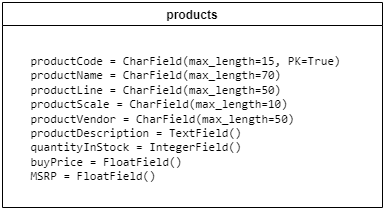

The diagram above was exported from draw.io. Its source (the exported page's mxGraphModel, read from the mxfile embedded in the PNG):
<mxGraphModel dx="936" dy="505" grid="1" gridSize="10" guides="1" tooltips="1" connect="1" arrows="1" fold="1" page="1" pageScale="1" pageWidth="827" pageHeight="1169" math="0" shadow="0">
  <root>
    <mxCell id="0" />
    <mxCell id="1" parent="0" />
    <mxCell id="iMVaPDZ5z9f_yOYAu3Ez-1" value="products" style="swimlane;" vertex="1" parent="1">
      <mxGeometry x="170" y="140" width="380" height="205" as="geometry" />
    </mxCell>
    <mxCell id="iMVaPDZ5z9f_yOYAu3Ez-2" value="&lt;pre lang=&quot;python&quot; class=&quot;code highlight&quot;&gt;&lt;br&gt;&lt;/pre&gt;&lt;pre lang=&quot;python&quot; class=&quot;code highlight&quot;&gt;&lt;span id=&quot;LC36&quot; class=&quot;line&quot; lang=&quot;python&quot;&gt;    &lt;span class=&quot;n&quot;&gt;productCode&lt;/span&gt; &lt;span class=&quot;o&quot;&gt;=&lt;/span&gt; &lt;span class=&quot;nc&quot;&gt;CharField&lt;/span&gt;&lt;span class=&quot;p&quot;&gt;(&lt;/span&gt;&lt;span class=&quot;n&quot;&gt;max_length&lt;/span&gt;&lt;span class=&quot;o&quot;&gt;=&lt;/span&gt;&lt;span class=&quot;mi&quot;&gt;15&lt;/span&gt;&lt;span class=&quot;p&quot;&gt;,&lt;/span&gt; PK&lt;span class=&quot;o&quot;&gt;=&lt;/span&gt;&lt;span class=&quot;bp&quot;&gt;True&lt;/span&gt;&lt;span class=&quot;p&quot;&gt;)&lt;/span&gt;&lt;/span&gt;&lt;br&gt;&lt;span id=&quot;LC37&quot; class=&quot;line&quot; lang=&quot;python&quot;&gt;    &lt;span class=&quot;n&quot;&gt;productName&lt;/span&gt; &lt;span class=&quot;o&quot;&gt;=&lt;/span&gt; &lt;span class=&quot;nc&quot;&gt;CharField&lt;/span&gt;&lt;span class=&quot;p&quot;&gt;(&lt;/span&gt;&lt;span class=&quot;n&quot;&gt;max_length&lt;/span&gt;&lt;span class=&quot;o&quot;&gt;=&lt;/span&gt;&lt;span class=&quot;mi&quot;&gt;70&lt;/span&gt;&lt;span class=&quot;p&quot;&gt;)&lt;/span&gt;&lt;/span&gt;&lt;br&gt;&lt;span id=&quot;LC38&quot; class=&quot;line&quot; lang=&quot;python&quot;&gt;    &lt;span class=&quot;n&quot;&gt;productLine&lt;/span&gt; &lt;span class=&quot;o&quot;&gt;=&lt;/span&gt; &lt;span class=&quot;nc&quot;&gt;CharField&lt;/span&gt;&lt;span class=&quot;p&quot;&gt;(&lt;/span&gt;&lt;span class=&quot;n&quot;&gt;max_length&lt;/span&gt;&lt;span class=&quot;o&quot;&gt;=&lt;/span&gt;&lt;span class=&quot;mi&quot;&gt;50&lt;/span&gt;&lt;span class=&quot;p&quot;&gt;)&lt;/span&gt;&lt;/span&gt;&lt;br&gt;&lt;span id=&quot;LC39&quot; class=&quot;line&quot; lang=&quot;python&quot;&gt;    &lt;span class=&quot;n&quot;&gt;productScale&lt;/span&gt; &lt;span class=&quot;o&quot;&gt;= &lt;/span&gt;&lt;span class=&quot;nc&quot;&gt;CharField&lt;/span&gt;&lt;span class=&quot;p&quot;&gt;(&lt;/span&gt;&lt;span class=&quot;n&quot;&gt;max_length&lt;/span&gt;&lt;span class=&quot;o&quot;&gt;=&lt;/span&gt;&lt;span class=&quot;mi&quot;&gt;10&lt;/span&gt;&lt;span class=&quot;p&quot;&gt;)&lt;/span&gt;&lt;/span&gt;&lt;br&gt;&lt;span id=&quot;LC40&quot; class=&quot;line&quot; lang=&quot;python&quot;&gt;    &lt;span class=&quot;n&quot;&gt;productVendor&lt;/span&gt; &lt;span class=&quot;o&quot;&gt;=&lt;/span&gt; &lt;span class=&quot;nc&quot;&gt;CharField&lt;/span&gt;&lt;span class=&quot;p&quot;&gt;(&lt;/span&gt;&lt;span class=&quot;n&quot;&gt;max_length&lt;/span&gt;&lt;span class=&quot;o&quot;&gt;=&lt;/span&gt;&lt;span class=&quot;mi&quot;&gt;50&lt;/span&gt;&lt;span class=&quot;p&quot;&gt;)&lt;/span&gt;&lt;/span&gt;&lt;br&gt;&lt;span id=&quot;LC41&quot; class=&quot;line&quot; lang=&quot;python&quot;&gt;    &lt;span class=&quot;n&quot;&gt;productDescription&lt;/span&gt; &lt;span class=&quot;o&quot;&gt;=&lt;/span&gt; &lt;span class=&quot;nc&quot;&gt;TextField&lt;/span&gt;&lt;span class=&quot;p&quot;&gt;()&lt;/span&gt;&lt;/span&gt;&lt;br&gt;&lt;span id=&quot;LC42&quot; class=&quot;line&quot; lang=&quot;python&quot;&gt;    &lt;span class=&quot;n&quot;&gt;quantityInStock&lt;/span&gt; &lt;span class=&quot;o&quot;&gt;=&lt;/span&gt; &lt;span class=&quot;nc&quot;&gt;IntegerField&lt;/span&gt;&lt;span class=&quot;p&quot;&gt;()&lt;/span&gt;&lt;/span&gt;&lt;br&gt;&lt;span id=&quot;LC43&quot; class=&quot;line&quot; lang=&quot;python&quot;&gt;    &lt;span class=&quot;n&quot;&gt;buyPrice&lt;/span&gt; &lt;span class=&quot;o&quot;&gt;=&lt;/span&gt; &lt;span class=&quot;nc&quot;&gt;FloatField&lt;/span&gt;&lt;span class=&quot;p&quot;&gt;()&lt;/span&gt;&lt;/span&gt;&lt;br&gt;&lt;span id=&quot;LC44&quot; class=&quot;line&quot; lang=&quot;python&quot;&gt;    &lt;span class=&quot;n&quot;&gt;MSRP&lt;/span&gt; &lt;span class=&quot;o&quot;&gt;=&lt;/span&gt; &lt;span class=&quot;nc&quot;&gt;FloatField&lt;/span&gt;&lt;span class=&quot;p&quot;&gt;()&lt;/span&gt;&lt;/span&gt;&lt;br&gt;&lt;/pre&gt;" style="text;html=1;align=left;verticalAlign=middle;resizable=0;points=[];autosize=1;strokeColor=none;fillColor=none;" vertex="1" parent="iMVaPDZ5z9f_yOYAu3Ez-1">
      <mxGeometry y="7.5" width="360" height="190" as="geometry" />
    </mxCell>
  </root>
</mxGraphModel>